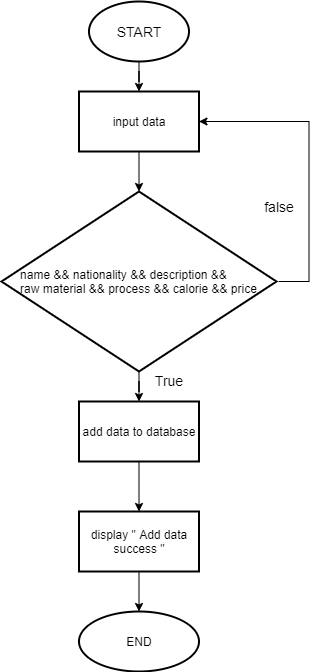

The diagram above was exported from draw.io. Its source (the exported page's mxGraphModel, read from the mxfile embedded in the PNG):
<mxGraphModel dx="1488" dy="625" grid="1" gridSize="10" guides="1" tooltips="1" connect="1" arrows="1" fold="1" page="1" pageScale="1" pageWidth="827" pageHeight="1169" math="0" shadow="0">
  <root>
    <mxCell id="0" />
    <mxCell id="1" parent="0" />
    <mxCell id="UxgR7TasCSEcG8A2L9Qa-93" value="" style="edgeStyle=orthogonalEdgeStyle;rounded=0;orthogonalLoop=1;jettySize=auto;html=1;fontSize=14;" edge="1" parent="1" source="UxgR7TasCSEcG8A2L9Qa-91" target="UxgR7TasCSEcG8A2L9Qa-92">
      <mxGeometry relative="1" as="geometry" />
    </mxCell>
    <mxCell id="UxgR7TasCSEcG8A2L9Qa-91" value="&lt;font style=&quot;font-size: 14px&quot;&gt;START&lt;/font&gt;" style="strokeWidth=2;html=1;shape=mxgraph.flowchart.start_2;whiteSpace=wrap;" vertex="1" parent="1">
      <mxGeometry x="367.5" y="110" width="100" height="60" as="geometry" />
    </mxCell>
    <mxCell id="UxgR7TasCSEcG8A2L9Qa-95" value="" style="edgeStyle=orthogonalEdgeStyle;rounded=0;orthogonalLoop=1;jettySize=auto;html=1;fontSize=14;" edge="1" parent="1" source="UxgR7TasCSEcG8A2L9Qa-92" target="UxgR7TasCSEcG8A2L9Qa-94">
      <mxGeometry relative="1" as="geometry" />
    </mxCell>
    <mxCell id="UxgR7TasCSEcG8A2L9Qa-92" value="input data" style="whiteSpace=wrap;html=1;strokeWidth=2;" vertex="1" parent="1">
      <mxGeometry x="357.5" y="200" width="120" height="60" as="geometry" />
    </mxCell>
    <mxCell id="UxgR7TasCSEcG8A2L9Qa-97" value="" style="edgeStyle=orthogonalEdgeStyle;rounded=0;orthogonalLoop=1;jettySize=auto;html=1;fontSize=14;" edge="1" parent="1" source="UxgR7TasCSEcG8A2L9Qa-94" target="UxgR7TasCSEcG8A2L9Qa-96">
      <mxGeometry relative="1" as="geometry" />
    </mxCell>
    <mxCell id="UxgR7TasCSEcG8A2L9Qa-100" style="edgeStyle=orthogonalEdgeStyle;rounded=0;orthogonalLoop=1;jettySize=auto;html=1;fontSize=14;entryX=1;entryY=0.5;entryDx=0;entryDy=0;" edge="1" parent="1" target="UxgR7TasCSEcG8A2L9Qa-92">
      <mxGeometry relative="1" as="geometry">
        <mxPoint x="607.5" y="180" as="targetPoint" />
        <mxPoint x="557.5" y="390" as="sourcePoint" />
        <Array as="points">
          <mxPoint x="587.5" y="390" />
          <mxPoint x="587.5" y="230" />
        </Array>
      </mxGeometry>
    </mxCell>
    <mxCell id="UxgR7TasCSEcG8A2L9Qa-94" value="&lt;div style=&quot;text-align: left&quot;&gt;&lt;span&gt;name &amp;amp;&amp;amp;&amp;nbsp;&lt;/span&gt;&lt;span style=&quot;text-align: left&quot;&gt;nationality &amp;amp;&amp;amp;&amp;nbsp;&lt;/span&gt;&lt;span style=&quot;text-align: left&quot;&gt;description &amp;amp;&amp;amp;&amp;nbsp;&amp;nbsp;&lt;/span&gt;&lt;/div&gt;&lt;span style=&quot;text-align: left&quot;&gt;raw material &amp;amp;&amp;amp; process &amp;amp;&amp;amp; calorie &amp;amp;&amp;amp; price&lt;/span&gt;" style="rhombus;whiteSpace=wrap;html=1;strokeWidth=2;" vertex="1" parent="1">
      <mxGeometry x="280" y="300" width="275" height="180" as="geometry" />
    </mxCell>
    <mxCell id="UxgR7TasCSEcG8A2L9Qa-105" style="edgeStyle=orthogonalEdgeStyle;rounded=0;orthogonalLoop=1;jettySize=auto;html=1;entryX=0.5;entryY=0;entryDx=0;entryDy=0;fontSize=14;" edge="1" parent="1" source="UxgR7TasCSEcG8A2L9Qa-96" target="UxgR7TasCSEcG8A2L9Qa-104">
      <mxGeometry relative="1" as="geometry" />
    </mxCell>
    <mxCell id="UxgR7TasCSEcG8A2L9Qa-96" value="add data to database" style="whiteSpace=wrap;html=1;strokeWidth=2;" vertex="1" parent="1">
      <mxGeometry x="357.5" y="510" width="120" height="60" as="geometry" />
    </mxCell>
    <mxCell id="UxgR7TasCSEcG8A2L9Qa-98" value="END" style="ellipse;whiteSpace=wrap;html=1;strokeWidth=2;" vertex="1" parent="1">
      <mxGeometry x="357.5" y="720" width="120" height="60" as="geometry" />
    </mxCell>
    <mxCell id="UxgR7TasCSEcG8A2L9Qa-101" value="True" style="text;html=1;strokeColor=none;fillColor=none;align=center;verticalAlign=middle;whiteSpace=wrap;rounded=0;fontSize=14;" vertex="1" parent="1">
      <mxGeometry x="417.5" y="474" width="60" height="30" as="geometry" />
    </mxCell>
    <mxCell id="UxgR7TasCSEcG8A2L9Qa-102" value="false" style="text;html=1;strokeColor=none;fillColor=none;align=center;verticalAlign=middle;whiteSpace=wrap;rounded=0;fontSize=14;" vertex="1" parent="1">
      <mxGeometry x="527.5" y="300" width="60" height="30" as="geometry" />
    </mxCell>
    <mxCell id="UxgR7TasCSEcG8A2L9Qa-106" style="edgeStyle=orthogonalEdgeStyle;rounded=0;orthogonalLoop=1;jettySize=auto;html=1;entryX=0.5;entryY=0;entryDx=0;entryDy=0;fontSize=14;" edge="1" parent="1" source="UxgR7TasCSEcG8A2L9Qa-104" target="UxgR7TasCSEcG8A2L9Qa-98">
      <mxGeometry relative="1" as="geometry" />
    </mxCell>
    <mxCell id="UxgR7TasCSEcG8A2L9Qa-104" value="display &quot; Add data success &quot;" style="whiteSpace=wrap;html=1;strokeWidth=2;" vertex="1" parent="1">
      <mxGeometry x="357.5" y="620" width="120" height="60" as="geometry" />
    </mxCell>
  </root>
</mxGraphModel>